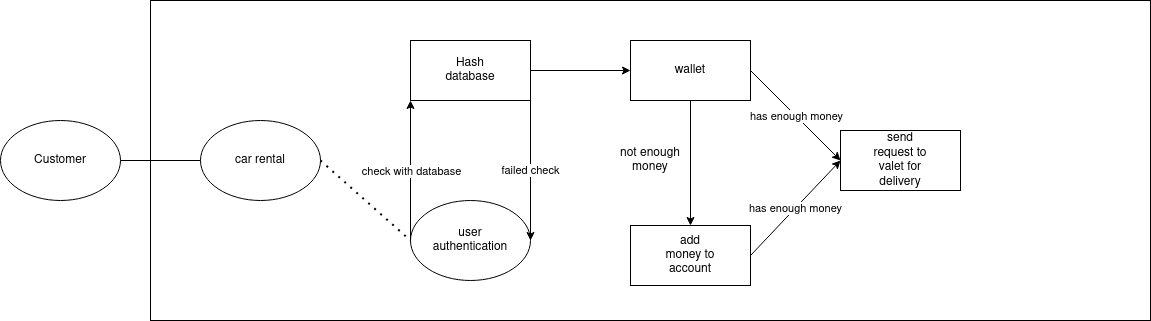

The diagram above was exported from draw.io. Its source (the exported page's mxGraphModel, read from the mxfile embedded in the PNG):
<mxGraphModel dx="1770" dy="1222" grid="1" gridSize="10" guides="1" tooltips="1" connect="1" arrows="0" fold="1" page="1" pageScale="1" pageWidth="850" pageHeight="1100" math="0" shadow="0">
  <root>
    <mxCell id="0" />
    <mxCell id="1" parent="0" />
    <mxCell id="1iIodzk3wejT9Z61Gj2n-2" value="" style="ellipse;whiteSpace=wrap;html=1;" vertex="1" parent="1">
      <mxGeometry x="10" y="160" width="120" height="80" as="geometry" />
    </mxCell>
    <mxCell id="1iIodzk3wejT9Z61Gj2n-3" value="Customer" style="text;html=1;strokeColor=none;fillColor=none;align=center;verticalAlign=middle;whiteSpace=wrap;rounded=0;" vertex="1" parent="1">
      <mxGeometry x="40" y="185" width="60" height="30" as="geometry" />
    </mxCell>
    <mxCell id="1iIodzk3wejT9Z61Gj2n-4" value="" style="rounded=0;whiteSpace=wrap;html=1;" vertex="1" parent="1">
      <mxGeometry x="160" y="40" width="1000" height="320" as="geometry" />
    </mxCell>
    <mxCell id="1iIodzk3wejT9Z61Gj2n-5" value="" style="endArrow=none;html=1;rounded=0;entryX=1;entryY=0.5;entryDx=0;entryDy=0;" edge="1" parent="1" source="1iIodzk3wejT9Z61Gj2n-4" target="1iIodzk3wejT9Z61Gj2n-2">
      <mxGeometry width="50" height="50" relative="1" as="geometry">
        <mxPoint x="270" y="430" as="sourcePoint" />
        <mxPoint x="450" y="480" as="targetPoint" />
      </mxGeometry>
    </mxCell>
    <mxCell id="1iIodzk3wejT9Z61Gj2n-6" value="" style="ellipse;whiteSpace=wrap;html=1;" vertex="1" parent="1">
      <mxGeometry x="210" y="160" width="120" height="80" as="geometry" />
    </mxCell>
    <mxCell id="1iIodzk3wejT9Z61Gj2n-7" value="" style="endArrow=none;html=1;rounded=0;exitX=0;exitY=0.5;exitDx=0;exitDy=0;entryX=0;entryY=0.5;entryDx=0;entryDy=0;" edge="1" parent="1" source="1iIodzk3wejT9Z61Gj2n-4" target="1iIodzk3wejT9Z61Gj2n-6">
      <mxGeometry width="50" height="50" relative="1" as="geometry">
        <mxPoint x="400" y="530" as="sourcePoint" />
        <mxPoint x="450" y="480" as="targetPoint" />
      </mxGeometry>
    </mxCell>
    <mxCell id="1iIodzk3wejT9Z61Gj2n-8" value="car rental" style="text;html=1;strokeColor=none;fillColor=none;align=center;verticalAlign=middle;whiteSpace=wrap;rounded=0;" vertex="1" parent="1">
      <mxGeometry x="240" y="185" width="60" height="30" as="geometry" />
    </mxCell>
    <mxCell id="1iIodzk3wejT9Z61Gj2n-9" value="" style="rounded=0;whiteSpace=wrap;html=1;" vertex="1" parent="1">
      <mxGeometry x="420" y="80" width="120" height="60" as="geometry" />
    </mxCell>
    <mxCell id="1iIodzk3wejT9Z61Gj2n-10" value="Hash database" style="text;html=1;strokeColor=none;fillColor=none;align=center;verticalAlign=middle;whiteSpace=wrap;rounded=0;" vertex="1" parent="1">
      <mxGeometry x="450" y="95" width="60" height="30" as="geometry" />
    </mxCell>
    <mxCell id="1iIodzk3wejT9Z61Gj2n-11" value="" style="ellipse;whiteSpace=wrap;html=1;" vertex="1" parent="1">
      <mxGeometry x="420" y="240" width="120" height="80" as="geometry" />
    </mxCell>
    <mxCell id="1iIodzk3wejT9Z61Gj2n-14" value="" style="endArrow=none;dashed=1;html=1;dashPattern=1 3;strokeWidth=2;rounded=0;exitX=1;exitY=0.5;exitDx=0;exitDy=0;entryX=0;entryY=0.5;entryDx=0;entryDy=0;" edge="1" parent="1" source="1iIodzk3wejT9Z61Gj2n-6" target="1iIodzk3wejT9Z61Gj2n-11">
      <mxGeometry width="50" height="50" relative="1" as="geometry">
        <mxPoint x="400" y="530" as="sourcePoint" />
        <mxPoint x="450" y="480" as="targetPoint" />
      </mxGeometry>
    </mxCell>
    <mxCell id="1iIodzk3wejT9Z61Gj2n-15" value="" style="endArrow=classic;html=1;rounded=0;entryX=0;entryY=1;entryDx=0;entryDy=0;exitX=0;exitY=0.5;exitDx=0;exitDy=0;" edge="1" parent="1" source="1iIodzk3wejT9Z61Gj2n-11" target="1iIodzk3wejT9Z61Gj2n-9">
      <mxGeometry relative="1" as="geometry">
        <mxPoint x="370" y="510" as="sourcePoint" />
        <mxPoint x="470" y="510" as="targetPoint" />
      </mxGeometry>
    </mxCell>
    <mxCell id="1iIodzk3wejT9Z61Gj2n-16" value="Label" style="edgeLabel;resizable=0;html=1;align=center;verticalAlign=middle;" connectable="0" vertex="1" parent="1iIodzk3wejT9Z61Gj2n-15">
      <mxGeometry relative="1" as="geometry" />
    </mxCell>
    <mxCell id="1iIodzk3wejT9Z61Gj2n-20" value="check with database" style="edgeLabel;html=1;align=center;verticalAlign=middle;resizable=0;points=[];" vertex="1" connectable="0" parent="1iIodzk3wejT9Z61Gj2n-15">
      <mxGeometry x="-0.1429" y="-1" relative="1" as="geometry">
        <mxPoint x="-1" y="-10" as="offset" />
      </mxGeometry>
    </mxCell>
    <mxCell id="1iIodzk3wejT9Z61Gj2n-17" value="user authentication" style="text;html=1;strokeColor=none;fillColor=none;align=center;verticalAlign=middle;whiteSpace=wrap;rounded=0;" vertex="1" parent="1">
      <mxGeometry x="450" y="265" width="60" height="30" as="geometry" />
    </mxCell>
    <mxCell id="1iIodzk3wejT9Z61Gj2n-18" value="failed check" style="endArrow=classic;html=1;rounded=0;exitX=1;exitY=1;exitDx=0;exitDy=0;entryX=1;entryY=0.5;entryDx=0;entryDy=0;" edge="1" parent="1" source="1iIodzk3wejT9Z61Gj2n-9" target="1iIodzk3wejT9Z61Gj2n-11">
      <mxGeometry relative="1" as="geometry">
        <mxPoint x="410" y="500" as="sourcePoint" />
        <mxPoint x="510" y="500" as="targetPoint" />
      </mxGeometry>
    </mxCell>
    <mxCell id="1iIodzk3wejT9Z61Gj2n-22" value="" style="rounded=0;whiteSpace=wrap;html=1;" vertex="1" parent="1">
      <mxGeometry x="640" y="80" width="120" height="60" as="geometry" />
    </mxCell>
    <mxCell id="1iIodzk3wejT9Z61Gj2n-23" value="wallet" style="text;html=1;strokeColor=none;fillColor=none;align=center;verticalAlign=middle;whiteSpace=wrap;rounded=0;" vertex="1" parent="1">
      <mxGeometry x="670" y="95" width="60" height="30" as="geometry" />
    </mxCell>
    <mxCell id="1iIodzk3wejT9Z61Gj2n-24" value="" style="endArrow=classic;html=1;rounded=0;exitX=1;exitY=0.5;exitDx=0;exitDy=0;entryX=0;entryY=0.5;entryDx=0;entryDy=0;" edge="1" parent="1" source="1iIodzk3wejT9Z61Gj2n-9" target="1iIodzk3wejT9Z61Gj2n-22">
      <mxGeometry width="50" height="50" relative="1" as="geometry">
        <mxPoint x="430" y="560" as="sourcePoint" />
        <mxPoint x="480" y="510" as="targetPoint" />
      </mxGeometry>
    </mxCell>
    <mxCell id="1iIodzk3wejT9Z61Gj2n-25" value="" style="endArrow=classic;html=1;rounded=0;exitX=0.5;exitY=1;exitDx=0;exitDy=0;entryX=0.5;entryY=0;entryDx=0;entryDy=0;" edge="1" parent="1" source="1iIodzk3wejT9Z61Gj2n-22" target="1iIodzk3wejT9Z61Gj2n-27">
      <mxGeometry relative="1" as="geometry">
        <mxPoint x="450" y="570" as="sourcePoint" />
        <mxPoint x="550" y="570" as="targetPoint" />
      </mxGeometry>
    </mxCell>
    <mxCell id="1iIodzk3wejT9Z61Gj2n-27" value="" style="rounded=0;whiteSpace=wrap;html=1;" vertex="1" parent="1">
      <mxGeometry x="640" y="265" width="120" height="60" as="geometry" />
    </mxCell>
    <mxCell id="1iIodzk3wejT9Z61Gj2n-28" value="not enough money" style="text;strokeColor=none;align=center;fillColor=none;html=1;verticalAlign=middle;whiteSpace=wrap;rounded=0;" vertex="1" parent="1">
      <mxGeometry x="625" y="145" width="70" height="110" as="geometry" />
    </mxCell>
    <mxCell id="1iIodzk3wejT9Z61Gj2n-29" value="add money to account " style="text;html=1;strokeColor=none;fillColor=none;align=center;verticalAlign=middle;whiteSpace=wrap;rounded=0;" vertex="1" parent="1">
      <mxGeometry x="670" y="280" width="60" height="30" as="geometry" />
    </mxCell>
    <mxCell id="1iIodzk3wejT9Z61Gj2n-31" value="" style="rounded=0;whiteSpace=wrap;html=1;" vertex="1" parent="1">
      <mxGeometry x="850" y="170" width="120" height="60" as="geometry" />
    </mxCell>
    <mxCell id="1iIodzk3wejT9Z61Gj2n-32" value="send request to valet for delivery" style="text;html=1;strokeColor=none;fillColor=none;align=center;verticalAlign=middle;whiteSpace=wrap;rounded=0;" vertex="1" parent="1">
      <mxGeometry x="880" y="185" width="60" height="30" as="geometry" />
    </mxCell>
    <mxCell id="1iIodzk3wejT9Z61Gj2n-33" value="" style="endArrow=classic;html=1;rounded=0;exitX=1;exitY=0.5;exitDx=0;exitDy=0;entryX=0;entryY=0.5;entryDx=0;entryDy=0;" edge="1" parent="1" source="1iIodzk3wejT9Z61Gj2n-22" target="1iIodzk3wejT9Z61Gj2n-31">
      <mxGeometry relative="1" as="geometry">
        <mxPoint x="500" y="570" as="sourcePoint" />
        <mxPoint x="600" y="570" as="targetPoint" />
      </mxGeometry>
    </mxCell>
    <mxCell id="1iIodzk3wejT9Z61Gj2n-34" value="has enough money" style="edgeLabel;resizable=0;html=1;align=center;verticalAlign=middle;" connectable="0" vertex="1" parent="1iIodzk3wejT9Z61Gj2n-33">
      <mxGeometry relative="1" as="geometry" />
    </mxCell>
    <mxCell id="1iIodzk3wejT9Z61Gj2n-36" value="" style="endArrow=classic;html=1;rounded=0;exitX=1;exitY=0.5;exitDx=0;exitDy=0;entryX=0;entryY=0.5;entryDx=0;entryDy=0;" edge="1" parent="1" source="1iIodzk3wejT9Z61Gj2n-27" target="1iIodzk3wejT9Z61Gj2n-31">
      <mxGeometry relative="1" as="geometry">
        <mxPoint x="700" y="470" as="sourcePoint" />
        <mxPoint x="800" y="470" as="targetPoint" />
      </mxGeometry>
    </mxCell>
    <mxCell id="1iIodzk3wejT9Z61Gj2n-37" value="has enough money" style="edgeLabel;resizable=0;html=1;align=center;verticalAlign=middle;" connectable="0" vertex="1" parent="1iIodzk3wejT9Z61Gj2n-36">
      <mxGeometry relative="1" as="geometry" />
    </mxCell>
  </root>
</mxGraphModel>